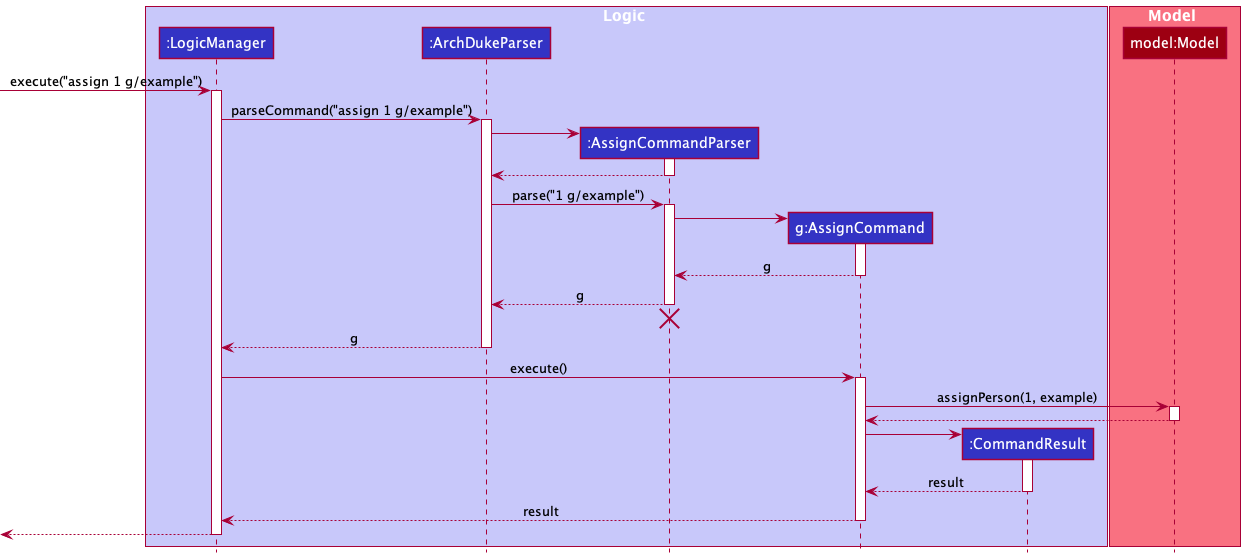

The diagram above was rendered by PlantUML. Its source (embedded in the PNG):
@startuml
!include style.puml

box Logic LOGIC_COLOR_T1
participant ":LogicManager" as LogicManager LOGIC_COLOR
participant ":ArchDukeParser" as ArchDukeParser LOGIC_COLOR
participant ":AssignCommandParser" as AssignCommandParser LOGIC_COLOR
participant "g:AssignCommand" as AssignCommand LOGIC_COLOR
participant ":CommandResult" as CommandResult LOGIC_COLOR
end box

box Model MODEL_COLOR_T1
participant "model:Model" as Model MODEL_COLOR
end box

[-> LogicManager : execute("assign 1 g/example")
activate LogicManager

LogicManager -> ArchDukeParser : parseCommand("assign 1 g/example")
activate ArchDukeParser

create AssignCommandParser
ArchDukeParser -> AssignCommandParser
activate AssignCommandParser

AssignCommandParser --> ArchDukeParser
deactivate AssignCommandParser

ArchDukeParser -> AssignCommandParser : parse("1 g/example")
activate AssignCommandParser

create AssignCommand
AssignCommandParser -> AssignCommand
activate AssignCommand

AssignCommand --> AssignCommandParser : g
deactivate AssignCommand

AssignCommandParser --> ArchDukeParser : g
deactivate AssignCommandParser

'Hidden arrow to position the destroy marker below the end of the activation bar.
AssignCommandParser -[hidden]-> ArchDukeParser
destroy AssignCommandParser

ArchDukeParser --> LogicManager : g
deactivate ArchDukeParser

LogicManager -> AssignCommand : execute()
activate AssignCommand

AssignCommand -> Model : assignPerson(1, example)
activate Model

Model --> AssignCommand
deactivate Model

create CommandResult
AssignCommand -> CommandResult
activate CommandResult

CommandResult --> AssignCommand : result
deactivate CommandResult

AssignCommand --> LogicManager : result
deactivate AssignCommand

[<--LogicManager
deactivate LogicManager
@enduml